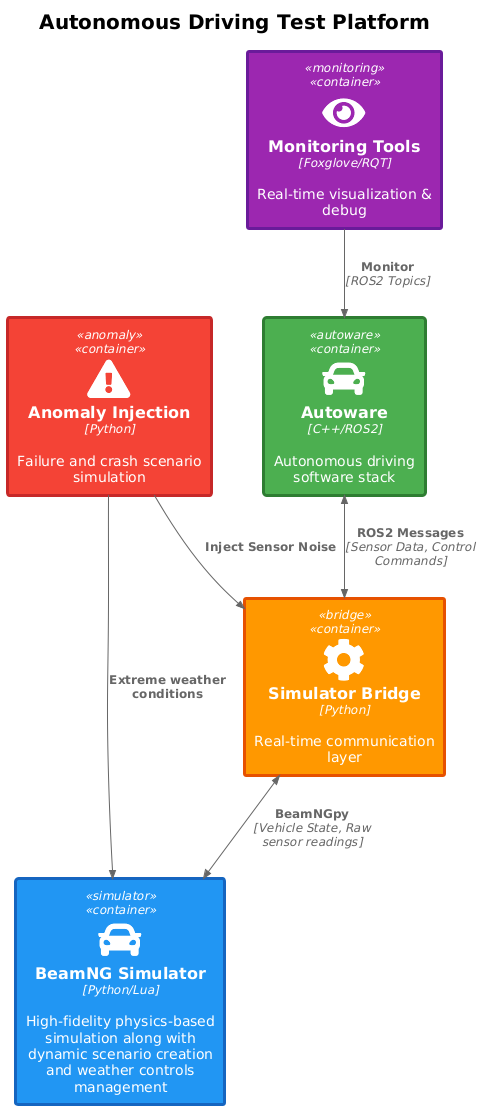

The diagram above was rendered by PlantUML. Its source (embedded in the PNG):
@startuml
!include https://raw.githubusercontent.com/plantuml-stdlib/C4-PlantUML/master/C4_Container.puml

!define FONTAWESOME https://raw.githubusercontent.com/tupadr3/plantuml-icon-font-sprites/master/font-awesome-5
!include FONTAWESOME/car.puml
!include FONTAWESOME/cog.puml
!include FONTAWESOME/eye.puml
!include FONTAWESOME/exclamation_triangle.puml

' Define custom styling for presentation
AddElementTag("autoware", $bgColor="#4CAF50", $fontColor="white", $borderColor="#2E7D32", $borderThickness="3")
AddElementTag("simulator", $bgColor="#2196F3", $fontColor="white", $borderColor="#1565C0", $borderThickness="3")
AddElementTag("bridge", $bgColor="#FF9800", $fontColor="white", $borderColor="#E65100", $borderThickness="3")
AddElementTag("monitoring", $bgColor="#9C27B0", $fontColor="white", $borderColor="#6A1B9A", $borderThickness="3")
AddElementTag("anomaly", $bgColor="#F44336", $fontColor="white", $borderColor="#C62828", $borderThickness="3")

!$TITLE_FONT_SIZE = "20"
title <size:20><b>Autonomous Driving Test Platform</b></size>

' === CORE COMPONENTS (Simplified) ===
Container(autoware, "Autoware", "C++/ROS2", "Autonomous driving software stack", $sprite="car", $tags="autoware")
Container(bridge, "Simulator Bridge", "Python", "Real-time communication layer", $sprite="cog", $tags="bridge")
Container(beamng, "BeamNG Simulator", "Python/Lua", "High-fidelity physics-based simulation along with dynamic scenario creation and weather controls management", $sprite="car", $tags="simulator")
Container(monitoring, "Monitoring Tools", "Foxglove/RQT", "Real-time visualization & debug", $sprite="eye", $tags="monitoring")
Container(anomaly, "Anomaly Injection", "Python", "Failure and crash scenario simulation", $sprite="exclamation_triangle", $tags="anomaly")

' === PRIMARY FLOWS (Simplified) ===
BiRel(autoware, bridge, "ROS2 Messages", "Sensor Data, Control Commands")
BiRel(bridge, beamng, "BeamNGpy", "Vehicle State, Raw sensor readings")
Rel(monitoring, autoware, "Monitor", "ROS2 Topics")
Rel(anomaly, beamng, "Extreme weather conditions")
Rel(anomaly, bridge, "Inject Sensor Noise")
@enduml